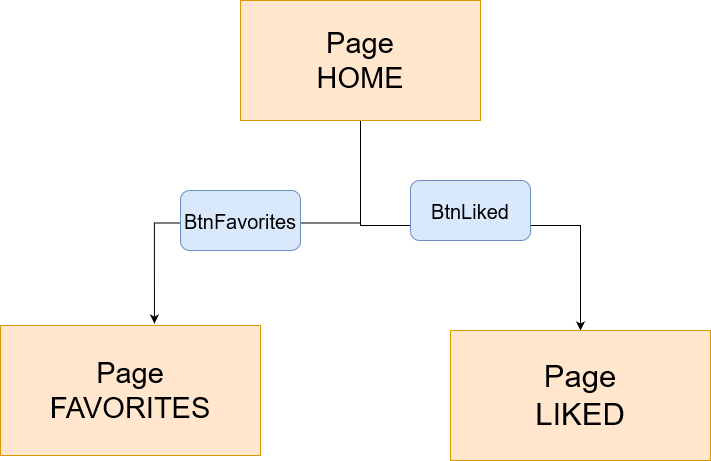

The diagram above was exported from draw.io. Its source (the exported page's mxGraphModel, read from the mxfile embedded in the PNG):
<mxGraphModel dx="1422" dy="752" grid="1" gridSize="10" guides="1" tooltips="1" connect="1" arrows="1" fold="1" page="1" pageScale="1" pageWidth="827" pageHeight="1169" math="0" shadow="0">
  <root>
    <mxCell id="0" />
    <mxCell id="1" parent="0" />
    <mxCell id="1CyAIR--H-7lV9amc7p7-5" style="edgeStyle=orthogonalEdgeStyle;rounded=0;orthogonalLoop=1;jettySize=auto;html=1;entryX=0.592;entryY=-0.015;entryDx=0;entryDy=0;entryPerimeter=0;" edge="1" parent="1" source="1CyAIR--H-7lV9amc7p7-1" target="1CyAIR--H-7lV9amc7p7-2">
      <mxGeometry relative="1" as="geometry" />
    </mxCell>
    <mxCell id="1CyAIR--H-7lV9amc7p7-6" style="edgeStyle=orthogonalEdgeStyle;rounded=0;orthogonalLoop=1;jettySize=auto;html=1;" edge="1" parent="1" source="1CyAIR--H-7lV9amc7p7-1" target="1CyAIR--H-7lV9amc7p7-4">
      <mxGeometry relative="1" as="geometry" />
    </mxCell>
    <mxCell id="1CyAIR--H-7lV9amc7p7-2" value="" style="rounded=0;whiteSpace=wrap;html=1;fillColor=#ffe6cc;strokeColor=#d79b00;" vertex="1" parent="1">
      <mxGeometry x="60" y="455" width="260" height="130" as="geometry" />
    </mxCell>
    <mxCell id="1CyAIR--H-7lV9amc7p7-4" value="" style="rounded=0;whiteSpace=wrap;html=1;fillColor=#ffe6cc;strokeColor=#d79b00;" vertex="1" parent="1">
      <mxGeometry x="510" y="460" width="260" height="130" as="geometry" />
    </mxCell>
    <mxCell id="1CyAIR--H-7lV9amc7p7-7" value="" style="rounded=1;whiteSpace=wrap;html=1;fillColor=#dae8fc;strokeColor=#6c8ebf;" vertex="1" parent="1">
      <mxGeometry x="470" y="310" width="120" height="60" as="geometry" />
    </mxCell>
    <mxCell id="1CyAIR--H-7lV9amc7p7-8" value="" style="rounded=1;whiteSpace=wrap;html=1;fillColor=#dae8fc;strokeColor=#6c8ebf;" vertex="1" parent="1">
      <mxGeometry x="240" y="320" width="120" height="60" as="geometry" />
    </mxCell>
    <mxCell id="1CyAIR--H-7lV9amc7p7-10" value="" style="group;fillColor=#ffe6cc;strokeColor=#d79b00;" vertex="1" connectable="0" parent="1">
      <mxGeometry x="300" y="130" width="240" height="120" as="geometry" />
    </mxCell>
    <mxCell id="1CyAIR--H-7lV9amc7p7-1" value="" style="rounded=0;whiteSpace=wrap;html=1;fillColor=#ffe6cc;strokeColor=#d79b00;" vertex="1" parent="1CyAIR--H-7lV9amc7p7-10">
      <mxGeometry width="240" height="120" as="geometry" />
    </mxCell>
    <mxCell id="1CyAIR--H-7lV9amc7p7-9" value="&lt;font style=&quot;font-size: 29px;&quot;&gt;Page HOME&lt;br&gt;&lt;/font&gt;" style="text;html=1;strokeColor=none;fillColor=none;align=center;verticalAlign=middle;whiteSpace=wrap;rounded=0;" vertex="1" parent="1CyAIR--H-7lV9amc7p7-10">
      <mxGeometry x="50" y="25" width="140" height="70" as="geometry" />
    </mxCell>
    <mxCell id="1CyAIR--H-7lV9amc7p7-11" value="&lt;font style=&quot;font-size: 20px;&quot;&gt;BtnFavorites&lt;/font&gt;" style="text;html=1;strokeColor=none;fillColor=none;align=center;verticalAlign=middle;whiteSpace=wrap;rounded=0;fontSize=29;" vertex="1" parent="1">
      <mxGeometry x="235" y="315" width="130" height="65" as="geometry" />
    </mxCell>
    <mxCell id="1CyAIR--H-7lV9amc7p7-12" value="&lt;font style=&quot;font-size: 20px;&quot;&gt;BtnLiked&lt;/font&gt;" style="text;html=1;strokeColor=none;fillColor=none;align=center;verticalAlign=middle;whiteSpace=wrap;rounded=0;fontSize=29;" vertex="1" parent="1">
      <mxGeometry x="465" y="305" width="130" height="65" as="geometry" />
    </mxCell>
    <mxCell id="1CyAIR--H-7lV9amc7p7-13" value="&lt;font style=&quot;font-size: 29px;&quot;&gt;Page FAVORITES&lt;/font&gt;" style="text;html=1;strokeColor=none;fillColor=none;align=center;verticalAlign=middle;whiteSpace=wrap;rounded=0;" vertex="1" parent="1">
      <mxGeometry x="115" y="482.5" width="150" height="75" as="geometry" />
    </mxCell>
    <mxCell id="1CyAIR--H-7lV9amc7p7-14" value="&lt;font style=&quot;font-size: 31px;&quot;&gt;Page LIKED&lt;/font&gt;" style="text;html=1;strokeColor=none;fillColor=none;align=center;verticalAlign=middle;whiteSpace=wrap;rounded=0;" vertex="1" parent="1">
      <mxGeometry x="570" y="490" width="140" height="70" as="geometry" />
    </mxCell>
  </root>
</mxGraphModel>